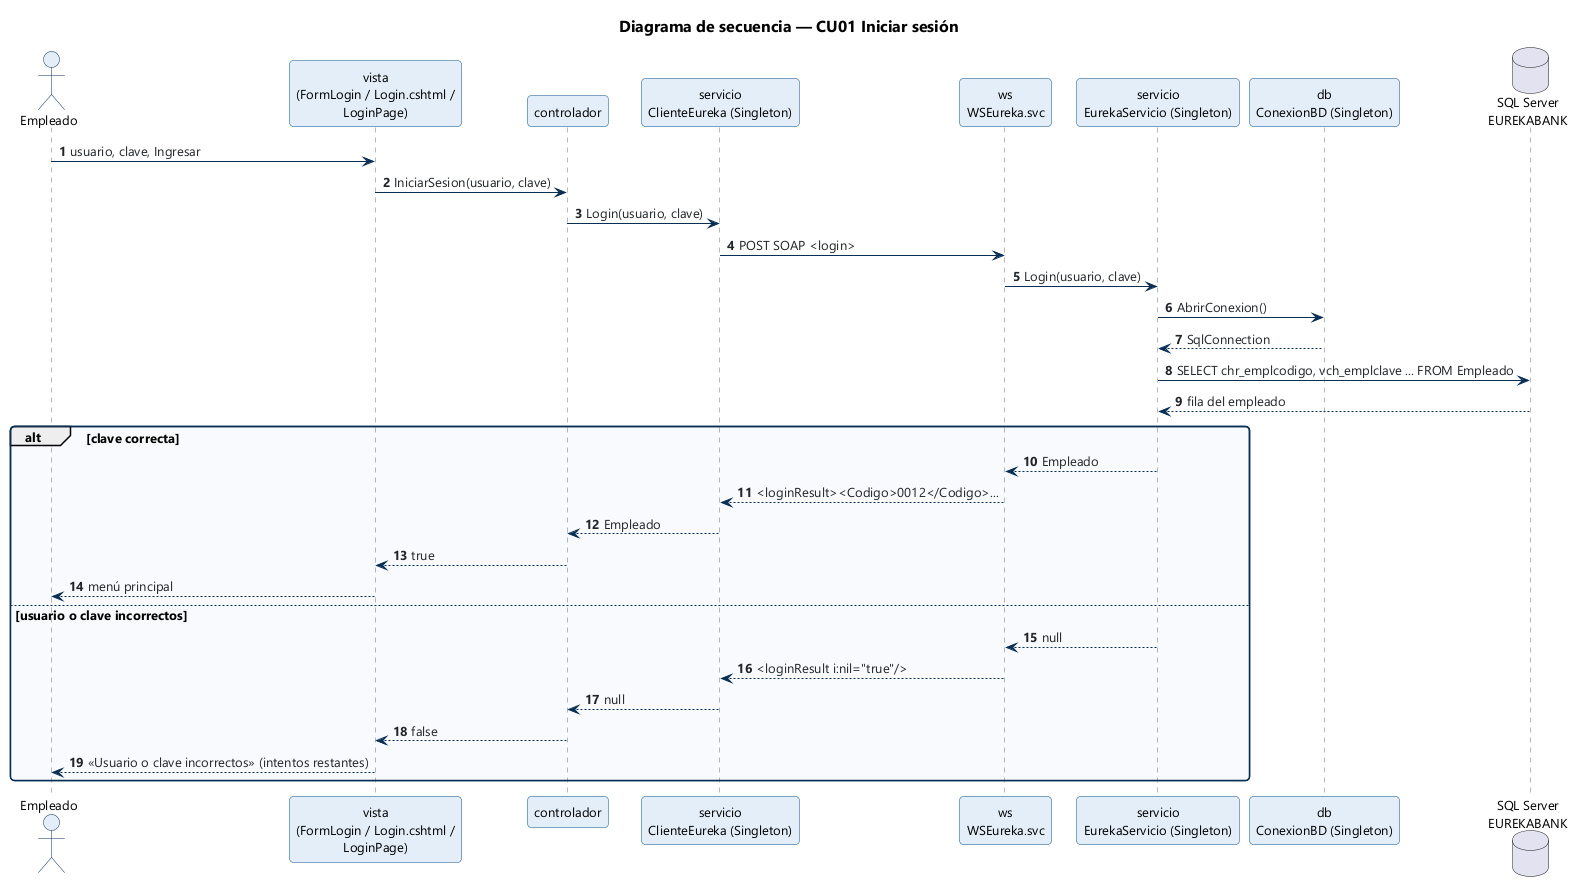

The diagram above was rendered by PlantUML. Its source (embedded in the PNG):
@startuml DS_Ingresar_Sistema
!include ../_estilo.iuml
title Diagrama de secuencia — CU01 Iniciar sesión
autonumber

actor Empleado
participant "vista\n(FormLogin / Login.cshtml /\nLoginPage)" as Vista
participant "controlador" as Ctrl
participant "servicio\nClienteEureka (Singleton)" as Proxy
participant "ws\nWSEureka.svc" as WS
participant "servicio\nEurekaServicio (Singleton)" as Neg
participant "db\nConexionBD (Singleton)" as BD
database "SQL Server\nEUREKABANK" as SQL

Empleado -> Vista : usuario, clave, Ingresar
Vista -> Ctrl : IniciarSesion(usuario, clave)
Ctrl -> Proxy : Login(usuario, clave)
Proxy -> WS : POST SOAP <login>
WS -> Neg : Login(usuario, clave)
Neg -> BD : AbrirConexion()
BD --> Neg : SqlConnection
Neg -> SQL : SELECT chr_emplcodigo, vch_emplclave ... FROM Empleado
SQL --> Neg : fila del empleado
alt clave correcta
  Neg --> WS : Empleado
  WS --> Proxy : <loginResult><Codigo>0012</Codigo>...
  Proxy --> Ctrl : Empleado
  Ctrl --> Vista : true
  Vista --> Empleado : menú principal
else usuario o clave incorrectos
  Neg --> WS : null
  WS --> Proxy : <loginResult i:nil="true"/>
  Proxy --> Ctrl : null
  Ctrl --> Vista : false
  Vista --> Empleado : «Usuario o clave incorrectos» (intentos restantes)
end
@enduml